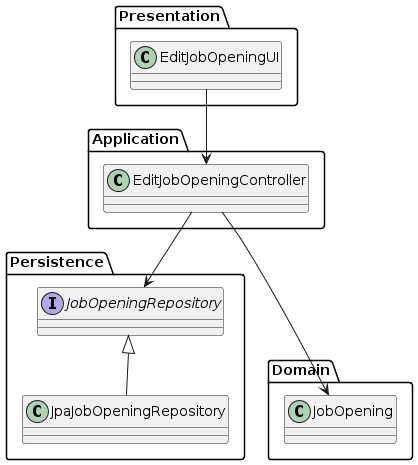

The diagram above was rendered by PlantUML. Its source (embedded in the PNG):
@startuml
package Presentation {
    class EditJobOpeningUI
}

package Domain {
    class JobOpening
}

package Persistence {
    class JpaJobOpeningRepository
    interface JobOpeningRepository
}

package Application {
    class EditJobOpeningController
}



Presentation.EditJobOpeningUI --> Application.EditJobOpeningController
Application.EditJobOpeningController --> Persistence.JobOpeningRepository
Persistence.JobOpeningRepository <|-- Persistence.JpaJobOpeningRepository
Application.EditJobOpeningController ---> Domain.JobOpening
@enduml